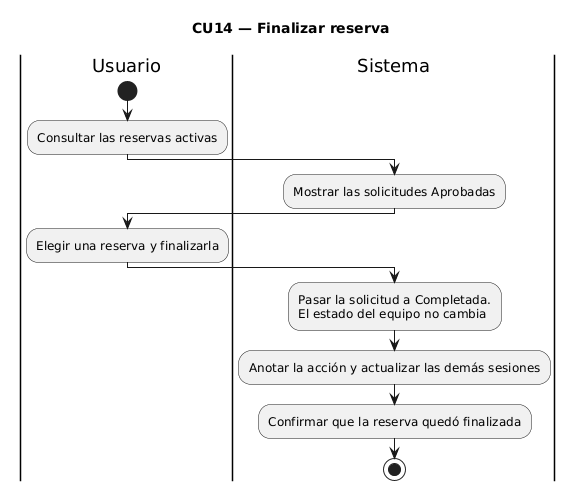

The diagram above was rendered by PlantUML. Its source (embedded in the PNG):
@startuml
title CU14 — Finalizar reserva
|Usuario|
start
:Consultar las reservas activas;
|Sistema|
:Mostrar las solicitudes Aprobadas;
|Usuario|
:Elegir una reserva y finalizarla;
|Sistema|
:Pasar la solicitud a Completada.\nEl estado del equipo no cambia;
:Anotar la acción y actualizar las demás sesiones;
:Confirmar que la reserva quedó finalizada;
stop
@enduml